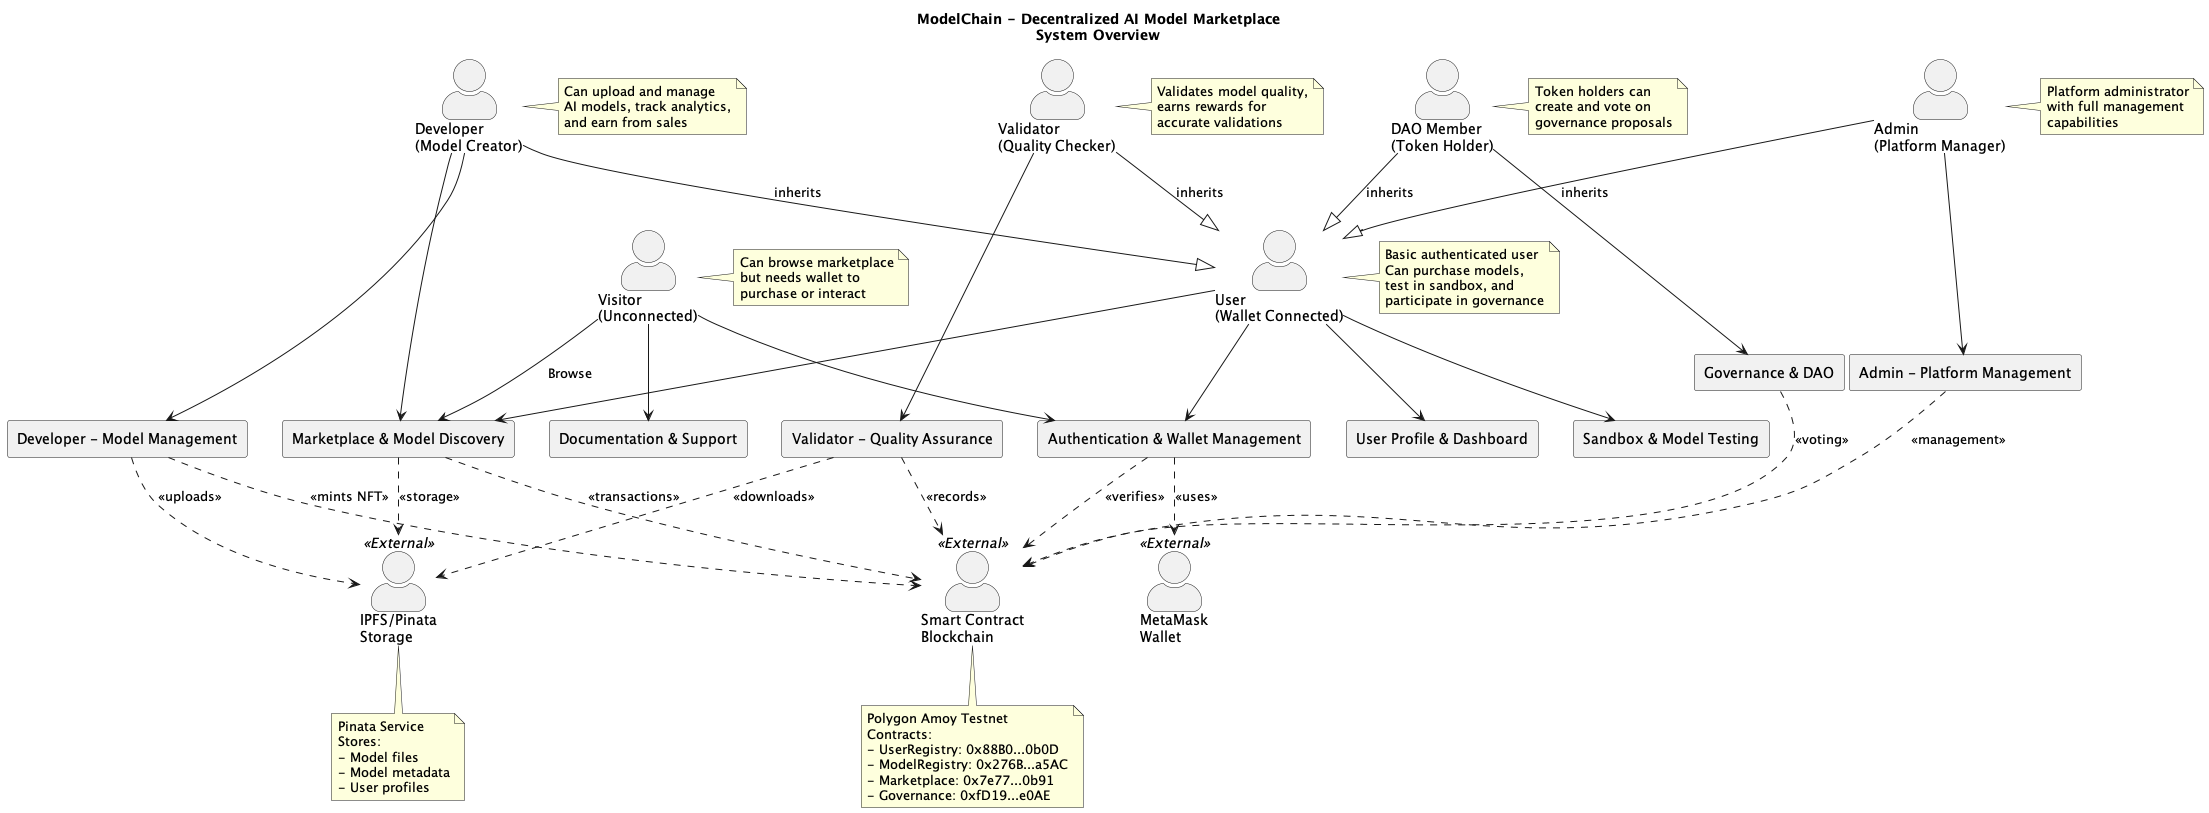

The diagram above was rendered by PlantUML. Its source (embedded in the PNG):
@startuml ModelChain Use Case Diagram

' Title and Styling
title ModelChain - Decentralized AI Model Marketplace\nSystem Overview

skinparam actorStyle awesome
skinparam packageStyle rectangle
skinparam backgroundColor white

' Actors
actor "Visitor\n(Unconnected)" as Visitor
actor "User\n(Wallet Connected)" as User
actor "Developer\n(Model Creator)" as Developer
actor "Validator\n(Quality Checker)" as Validator
actor "Admin\n(Platform Manager)" as Admin
actor "DAO Member\n(Token Holder)" as DAO

' External Systems
actor "MetaMask\nWallet" as MetaMask <<External>>
actor "IPFS/Pinata\nStorage" as IPFS <<External>>
actor "Smart Contract\nBlockchain" as Blockchain <<External>>

' ============================================
' MAIN PACKAGES
' ============================================
package "Authentication & Wallet Management" as Auth {
}

package "Marketplace & Model Discovery" as Marketplace {
}

package "Sandbox & Model Testing" as Sandbox {
}

package "User Profile & Dashboard" as UserDash {
}

package "Developer - Model Management" as DevMgmt {
}

package "Validator - Quality Assurance" as ValidatorQA {
}

package "Governance & DAO" as Governance {
}

package "Admin - Platform Management" as AdminMgmt {
}

package "Documentation & Support" as Docs {
}

' ============================================
' RELATIONSHIPS
' ============================================
Visitor --> Auth
Visitor --> Marketplace : Browse
Visitor --> Docs

User --> Auth
User --> Marketplace
User --> Sandbox
User --> UserDash

Developer --|> User : inherits
Developer --> DevMgmt
Developer --> Marketplace

Validator --|> User : inherits
Validator --> ValidatorQA

DAO --|> User : inherits
DAO --> Governance

Admin --|> User : inherits
Admin --> AdminMgmt

' External System Connections
Auth ..> MetaMask : <<uses>>
Auth ..> Blockchain : <<verifies>>
Marketplace ..> Blockchain : <<transactions>>
Marketplace ..> IPFS : <<storage>>
DevMgmt ..> IPFS : <<uploads>>
DevMgmt ..> Blockchain : <<mints NFT>>
ValidatorQA ..> IPFS : <<downloads>>
ValidatorQA ..> Blockchain : <<records>>
Governance ..> Blockchain : <<voting>>
AdminMgmt ..> Blockchain : <<management>>

' ============================================
' NOTES
' ============================================
note right of Visitor
  Can browse marketplace
  but needs wallet to
  purchase or interact
end note

note right of User
  Basic authenticated user
  Can purchase models,
  test in sandbox, and
  participate in governance
end note

note right of Developer
  Can upload and manage
  AI models, track analytics,
  and earn from sales
end note

note right of Validator
  Validates model quality,
  earns rewards for
  accurate validations
end note

note right of Admin
  Platform administrator
  with full management
  capabilities
end note

note right of DAO
  Token holders can
  create and vote on
  governance proposals
end note

note bottom of Blockchain
  Polygon Amoy Testnet
  Contracts:
  - UserRegistry: 0x88B0...0b0D
  - ModelRegistry: 0x276B...a5AC
  - Marketplace: 0x7e77...0b91
  - Governance: 0xfD19...e0AE
end note

note bottom of IPFS
  Pinata Service
  Stores:
  - Model files
  - Model metadata
  - User profiles
end note

@enduml